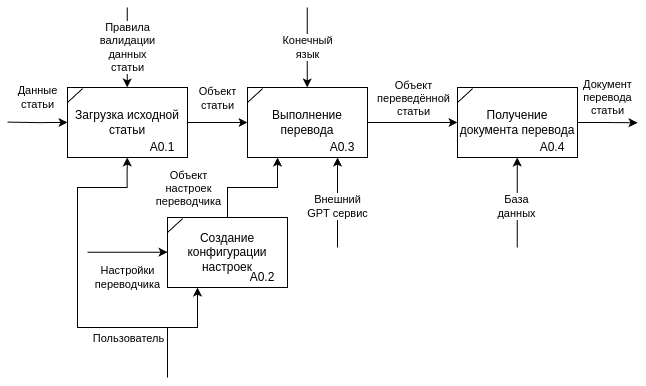

The diagram above was exported from draw.io. Its source (the exported page's mxGraphModel, read from the mxfile embedded in the PNG):
<mxGraphModel dx="812" dy="599" grid="1" gridSize="10" guides="1" tooltips="1" connect="1" arrows="1" fold="1" page="1" pageScale="1" pageWidth="850" pageHeight="1100" math="0" shadow="0">
  <root>
    <mxCell id="0" />
    <mxCell id="1" parent="0" />
    <mxCell id="qKa-sRlJu5exaVu3pFO9-18" style="edgeStyle=orthogonalEdgeStyle;rounded=0;orthogonalLoop=1;jettySize=auto;html=1;exitX=1;exitY=0.5;exitDx=0;exitDy=0;entryX=0;entryY=0.5;entryDx=0;entryDy=0;" edge="1" parent="1" source="qKa-sRlJu5exaVu3pFO9-1" target="qKa-sRlJu5exaVu3pFO9-7">
      <mxGeometry relative="1" as="geometry" />
    </mxCell>
    <mxCell id="qKa-sRlJu5exaVu3pFO9-19" value="Объект&lt;div&gt;статьи&lt;/div&gt;" style="edgeLabel;html=1;align=center;verticalAlign=middle;resizable=0;points=[];" vertex="1" connectable="0" parent="qKa-sRlJu5exaVu3pFO9-18">
      <mxGeometry x="-0.6076" y="1" relative="1" as="geometry">
        <mxPoint x="18" y="-24" as="offset" />
      </mxGeometry>
    </mxCell>
    <mxCell id="qKa-sRlJu5exaVu3pFO9-30" style="edgeStyle=orthogonalEdgeStyle;rounded=0;orthogonalLoop=1;jettySize=auto;html=1;exitX=0.5;exitY=1;exitDx=0;exitDy=0;" edge="1" parent="1">
      <mxGeometry relative="1" as="geometry">
        <mxPoint x="329.71" y="360" as="targetPoint" />
        <mxPoint x="329.71" y="280" as="sourcePoint" />
      </mxGeometry>
    </mxCell>
    <mxCell id="qKa-sRlJu5exaVu3pFO9-31" value="Правила&lt;div&gt;валидации&lt;/div&gt;&lt;div&gt;данных&lt;/div&gt;&lt;div&gt;статьи&lt;/div&gt;" style="edgeLabel;html=1;align=center;verticalAlign=middle;resizable=0;points=[];" vertex="1" connectable="0" parent="qKa-sRlJu5exaVu3pFO9-30">
      <mxGeometry x="-0.2864" relative="1" as="geometry">
        <mxPoint y="11" as="offset" />
      </mxGeometry>
    </mxCell>
    <mxCell id="qKa-sRlJu5exaVu3pFO9-1" value="Загрузка исходной статьи" style="rounded=0;whiteSpace=wrap;html=1;" vertex="1" parent="1">
      <mxGeometry x="270" y="360" width="120" height="70" as="geometry" />
    </mxCell>
    <mxCell id="qKa-sRlJu5exaVu3pFO9-5" value="" style="endArrow=none;html=1;rounded=0;exitX=0;exitY=0.25;exitDx=0;exitDy=0;entryX=0.125;entryY=0.02;entryDx=0;entryDy=0;entryPerimeter=0;" edge="1" parent="1">
      <mxGeometry width="50" height="50" relative="1" as="geometry">
        <mxPoint x="270" y="375" as="sourcePoint" />
        <mxPoint x="285" y="361.19999999999993" as="targetPoint" />
      </mxGeometry>
    </mxCell>
    <mxCell id="qKa-sRlJu5exaVu3pFO9-6" value="A0.1" style="text;html=1;align=center;verticalAlign=middle;whiteSpace=wrap;rounded=0;" vertex="1" parent="1">
      <mxGeometry x="340" y="410" width="50" height="20" as="geometry" />
    </mxCell>
    <mxCell id="qKa-sRlJu5exaVu3pFO9-16" style="edgeStyle=orthogonalEdgeStyle;rounded=0;orthogonalLoop=1;jettySize=auto;html=1;exitX=1;exitY=0.5;exitDx=0;exitDy=0;entryX=0;entryY=0.5;entryDx=0;entryDy=0;" edge="1" parent="1" source="qKa-sRlJu5exaVu3pFO9-7" target="qKa-sRlJu5exaVu3pFO9-13">
      <mxGeometry relative="1" as="geometry" />
    </mxCell>
    <mxCell id="qKa-sRlJu5exaVu3pFO9-17" value="Объект&lt;div&gt;переведённой&lt;/div&gt;&lt;div&gt;статьи&lt;/div&gt;" style="edgeLabel;html=1;align=center;verticalAlign=middle;resizable=0;points=[];" vertex="1" connectable="0" parent="qKa-sRlJu5exaVu3pFO9-16">
      <mxGeometry x="-0.4841" y="1" relative="1" as="geometry">
        <mxPoint x="22" y="-24" as="offset" />
      </mxGeometry>
    </mxCell>
    <mxCell id="qKa-sRlJu5exaVu3pFO9-22" style="edgeStyle=orthogonalEdgeStyle;rounded=0;orthogonalLoop=1;jettySize=auto;html=1;exitX=0.5;exitY=0;exitDx=0;exitDy=0;" edge="1" parent="1">
      <mxGeometry relative="1" as="geometry">
        <mxPoint x="540" y="430" as="targetPoint" />
        <mxPoint x="540" y="520" as="sourcePoint" />
      </mxGeometry>
    </mxCell>
    <mxCell id="qKa-sRlJu5exaVu3pFO9-23" value="Внешний&lt;div&gt;GPT сервис&lt;/div&gt;" style="edgeLabel;html=1;align=center;verticalAlign=middle;resizable=0;points=[];" vertex="1" connectable="0" parent="qKa-sRlJu5exaVu3pFO9-22">
      <mxGeometry x="-0.0851" y="1" relative="1" as="geometry">
        <mxPoint as="offset" />
      </mxGeometry>
    </mxCell>
    <mxCell id="qKa-sRlJu5exaVu3pFO9-7" value="Выполнение перевода" style="rounded=0;whiteSpace=wrap;html=1;" vertex="1" parent="1">
      <mxGeometry x="450" y="360" width="120" height="70" as="geometry" />
    </mxCell>
    <mxCell id="qKa-sRlJu5exaVu3pFO9-8" value="" style="endArrow=none;html=1;rounded=0;exitX=0;exitY=0.25;exitDx=0;exitDy=0;entryX=0.125;entryY=0.02;entryDx=0;entryDy=0;entryPerimeter=0;" edge="1" parent="1">
      <mxGeometry width="50" height="50" relative="1" as="geometry">
        <mxPoint x="450" y="375" as="sourcePoint" />
        <mxPoint x="465" y="361.19999999999993" as="targetPoint" />
      </mxGeometry>
    </mxCell>
    <mxCell id="qKa-sRlJu5exaVu3pFO9-9" value="A0.3" style="text;html=1;align=center;verticalAlign=middle;whiteSpace=wrap;rounded=0;" vertex="1" parent="1">
      <mxGeometry x="520" y="410" width="50" height="20" as="geometry" />
    </mxCell>
    <mxCell id="qKa-sRlJu5exaVu3pFO9-20" style="edgeStyle=orthogonalEdgeStyle;rounded=0;orthogonalLoop=1;jettySize=auto;html=1;exitX=0.5;exitY=0;exitDx=0;exitDy=0;entryX=0.25;entryY=1;entryDx=0;entryDy=0;" edge="1" parent="1" source="qKa-sRlJu5exaVu3pFO9-10" target="qKa-sRlJu5exaVu3pFO9-7">
      <mxGeometry relative="1" as="geometry" />
    </mxCell>
    <mxCell id="qKa-sRlJu5exaVu3pFO9-21" value="Объект&lt;div&gt;настроек&lt;/div&gt;&lt;div&gt;переводчика&lt;/div&gt;" style="edgeLabel;html=1;align=center;verticalAlign=middle;resizable=0;points=[];" vertex="1" connectable="0" parent="qKa-sRlJu5exaVu3pFO9-20">
      <mxGeometry x="0.2577" relative="1" as="geometry">
        <mxPoint x="-79" as="offset" />
      </mxGeometry>
    </mxCell>
    <mxCell id="qKa-sRlJu5exaVu3pFO9-41" style="edgeStyle=orthogonalEdgeStyle;rounded=0;orthogonalLoop=1;jettySize=auto;html=1;exitX=1;exitY=0.5;exitDx=0;exitDy=0;" edge="1" parent="1">
      <mxGeometry relative="1" as="geometry">
        <mxPoint x="370" y="524.71" as="targetPoint" />
        <mxPoint x="290" y="524.71" as="sourcePoint" />
      </mxGeometry>
    </mxCell>
    <mxCell id="qKa-sRlJu5exaVu3pFO9-42" value="Настройки&lt;div&gt;переводчика&lt;/div&gt;" style="edgeLabel;html=1;align=center;verticalAlign=middle;resizable=0;points=[];" vertex="1" connectable="0" parent="qKa-sRlJu5exaVu3pFO9-41">
      <mxGeometry x="-0.26" y="1" relative="1" as="geometry">
        <mxPoint x="10" y="26" as="offset" />
      </mxGeometry>
    </mxCell>
    <mxCell id="qKa-sRlJu5exaVu3pFO9-10" value="Создание конфигурации настроек" style="rounded=0;whiteSpace=wrap;html=1;" vertex="1" parent="1">
      <mxGeometry x="370" y="490" width="120" height="70" as="geometry" />
    </mxCell>
    <mxCell id="qKa-sRlJu5exaVu3pFO9-11" value="" style="endArrow=none;html=1;rounded=0;exitX=0;exitY=0.25;exitDx=0;exitDy=0;entryX=0.125;entryY=0.02;entryDx=0;entryDy=0;entryPerimeter=0;" edge="1" parent="1">
      <mxGeometry width="50" height="50" relative="1" as="geometry">
        <mxPoint x="370" y="505" as="sourcePoint" />
        <mxPoint x="385" y="491.19999999999993" as="targetPoint" />
      </mxGeometry>
    </mxCell>
    <mxCell id="qKa-sRlJu5exaVu3pFO9-12" value="A0.2" style="text;html=1;align=center;verticalAlign=middle;whiteSpace=wrap;rounded=0;" vertex="1" parent="1">
      <mxGeometry x="440" y="540" width="50" height="20" as="geometry" />
    </mxCell>
    <mxCell id="qKa-sRlJu5exaVu3pFO9-26" style="edgeStyle=orthogonalEdgeStyle;rounded=0;orthogonalLoop=1;jettySize=auto;html=1;exitX=1;exitY=0.5;exitDx=0;exitDy=0;" edge="1" parent="1" source="qKa-sRlJu5exaVu3pFO9-13">
      <mxGeometry relative="1" as="geometry">
        <mxPoint x="840" y="395.28571428571433" as="targetPoint" />
      </mxGeometry>
    </mxCell>
    <mxCell id="qKa-sRlJu5exaVu3pFO9-27" value="Документ&lt;div&gt;перевода&lt;/div&gt;&lt;div&gt;статьи&lt;/div&gt;" style="edgeLabel;html=1;align=center;verticalAlign=middle;resizable=0;points=[];" vertex="1" connectable="0" parent="qKa-sRlJu5exaVu3pFO9-26">
      <mxGeometry x="0.3266" y="3" relative="1" as="geometry">
        <mxPoint x="-10" y="-23" as="offset" />
      </mxGeometry>
    </mxCell>
    <mxCell id="qKa-sRlJu5exaVu3pFO9-13" value="Получение документа перевода" style="rounded=0;whiteSpace=wrap;html=1;" vertex="1" parent="1">
      <mxGeometry x="660" y="360" width="120" height="70" as="geometry" />
    </mxCell>
    <mxCell id="qKa-sRlJu5exaVu3pFO9-14" value="" style="endArrow=none;html=1;rounded=0;exitX=0;exitY=0.25;exitDx=0;exitDy=0;entryX=0.125;entryY=0.02;entryDx=0;entryDy=0;entryPerimeter=0;" edge="1" parent="1">
      <mxGeometry width="50" height="50" relative="1" as="geometry">
        <mxPoint x="660" y="375" as="sourcePoint" />
        <mxPoint x="675" y="361.19999999999993" as="targetPoint" />
      </mxGeometry>
    </mxCell>
    <mxCell id="qKa-sRlJu5exaVu3pFO9-15" value="A0.4" style="text;html=1;align=center;verticalAlign=middle;whiteSpace=wrap;rounded=0;" vertex="1" parent="1">
      <mxGeometry x="730" y="410" width="50" height="20" as="geometry" />
    </mxCell>
    <mxCell id="qKa-sRlJu5exaVu3pFO9-24" style="edgeStyle=orthogonalEdgeStyle;rounded=0;orthogonalLoop=1;jettySize=auto;html=1;exitX=0.5;exitY=0;exitDx=0;exitDy=0;" edge="1" parent="1">
      <mxGeometry relative="1" as="geometry">
        <mxPoint x="719.71" y="430" as="targetPoint" />
        <mxPoint x="719.71" y="520" as="sourcePoint" />
      </mxGeometry>
    </mxCell>
    <mxCell id="qKa-sRlJu5exaVu3pFO9-25" value="База&lt;div&gt;данных&lt;/div&gt;" style="edgeLabel;html=1;align=center;verticalAlign=middle;resizable=0;points=[];" vertex="1" connectable="0" parent="qKa-sRlJu5exaVu3pFO9-24">
      <mxGeometry x="-0.0851" y="1" relative="1" as="geometry">
        <mxPoint as="offset" />
      </mxGeometry>
    </mxCell>
    <mxCell id="qKa-sRlJu5exaVu3pFO9-28" style="edgeStyle=orthogonalEdgeStyle;rounded=0;orthogonalLoop=1;jettySize=auto;html=1;exitX=1;exitY=0.5;exitDx=0;exitDy=0;" edge="1" parent="1">
      <mxGeometry relative="1" as="geometry">
        <mxPoint x="270" y="394.88571428571436" as="targetPoint" />
        <mxPoint x="210" y="394.6" as="sourcePoint" />
      </mxGeometry>
    </mxCell>
    <mxCell id="qKa-sRlJu5exaVu3pFO9-29" value="Данные&lt;div&gt;статьи&lt;/div&gt;" style="edgeLabel;html=1;align=center;verticalAlign=middle;resizable=0;points=[];" vertex="1" connectable="0" parent="qKa-sRlJu5exaVu3pFO9-28">
      <mxGeometry x="0.3266" y="3" relative="1" as="geometry">
        <mxPoint x="-10" y="-23" as="offset" />
      </mxGeometry>
    </mxCell>
    <mxCell id="qKa-sRlJu5exaVu3pFO9-32" style="edgeStyle=orthogonalEdgeStyle;rounded=0;orthogonalLoop=1;jettySize=auto;html=1;exitX=0.5;exitY=1;exitDx=0;exitDy=0;" edge="1" parent="1">
      <mxGeometry relative="1" as="geometry">
        <mxPoint x="509.71" y="360" as="targetPoint" />
        <mxPoint x="509.71" y="280" as="sourcePoint" />
      </mxGeometry>
    </mxCell>
    <mxCell id="qKa-sRlJu5exaVu3pFO9-33" value="Конечный&lt;div&gt;язык&lt;/div&gt;" style="edgeLabel;html=1;align=center;verticalAlign=middle;resizable=0;points=[];" vertex="1" connectable="0" parent="qKa-sRlJu5exaVu3pFO9-32">
      <mxGeometry x="-0.2864" relative="1" as="geometry">
        <mxPoint y="11" as="offset" />
      </mxGeometry>
    </mxCell>
    <mxCell id="qKa-sRlJu5exaVu3pFO9-35" style="edgeStyle=orthogonalEdgeStyle;rounded=0;orthogonalLoop=1;jettySize=auto;html=1;entryX=0.25;entryY=1;entryDx=0;entryDy=0;" edge="1" parent="1" target="qKa-sRlJu5exaVu3pFO9-10">
      <mxGeometry relative="1" as="geometry">
        <mxPoint x="400" y="560" as="targetPoint" />
        <mxPoint x="370" y="650" as="sourcePoint" />
        <Array as="points">
          <mxPoint x="370" y="600" />
          <mxPoint x="400" y="600" />
        </Array>
      </mxGeometry>
    </mxCell>
    <mxCell id="qKa-sRlJu5exaVu3pFO9-36" value="Пользователь" style="edgeLabel;html=1;align=center;verticalAlign=middle;resizable=0;points=[];" vertex="1" connectable="0" parent="qKa-sRlJu5exaVu3pFO9-35">
      <mxGeometry x="-0.0851" y="1" relative="1" as="geometry">
        <mxPoint x="-45" y="11" as="offset" />
      </mxGeometry>
    </mxCell>
    <mxCell id="qKa-sRlJu5exaVu3pFO9-37" style="edgeStyle=orthogonalEdgeStyle;rounded=0;orthogonalLoop=1;jettySize=auto;html=1;" edge="1" parent="1">
      <mxGeometry relative="1" as="geometry">
        <mxPoint x="329.71" y="430" as="targetPoint" />
        <mxPoint x="370" y="650" as="sourcePoint" />
        <Array as="points">
          <mxPoint x="370" y="600" />
          <mxPoint x="280" y="600" />
          <mxPoint x="280" y="460" />
          <mxPoint x="330" y="460" />
        </Array>
      </mxGeometry>
    </mxCell>
  </root>
</mxGraphModel>